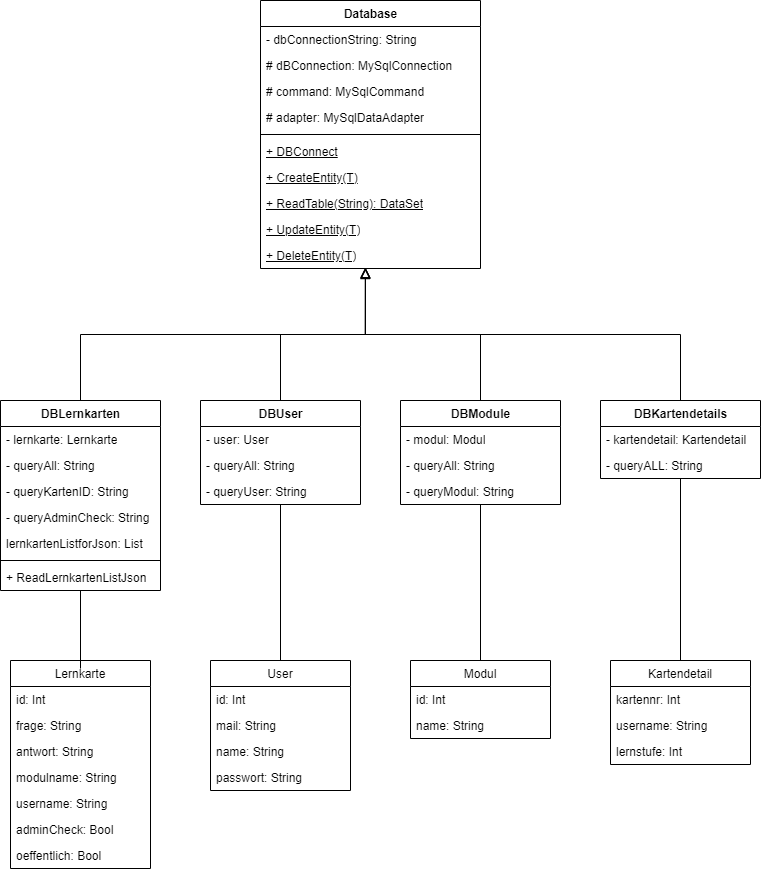

The diagram above was exported from draw.io. Its source (the exported page's mxGraphModel, read from the mxfile embedded in the PNG):
<mxGraphModel dx="780" dy="818" grid="1" gridSize="10" guides="1" tooltips="1" connect="1" arrows="1" fold="1" page="1" pageScale="1" pageWidth="827" pageHeight="1169" math="0" shadow="0">
  <root>
    <mxCell id="WIyWlLk6GJQsqaUBKTNV-0" />
    <mxCell id="WIyWlLk6GJQsqaUBKTNV-1" parent="WIyWlLk6GJQsqaUBKTNV-0" />
    <mxCell id="Kyei2HEb9z7Y6ht9I9U5-1" value="Lernkarte" style="swimlane;fontStyle=0;childLayout=stackLayout;horizontal=1;startSize=26;fillColor=none;horizontalStack=0;resizeParent=1;resizeParentMax=0;resizeLast=0;collapsible=1;marginBottom=0;" parent="WIyWlLk6GJQsqaUBKTNV-1" vertex="1">
      <mxGeometry x="50" y="660" width="140" height="208" as="geometry" />
    </mxCell>
    <mxCell id="Kyei2HEb9z7Y6ht9I9U5-2" value="id: Int" style="text;strokeColor=none;fillColor=none;align=left;verticalAlign=top;spacingLeft=4;spacingRight=4;overflow=hidden;rotatable=0;points=[[0,0.5],[1,0.5]];portConstraint=eastwest;" parent="Kyei2HEb9z7Y6ht9I9U5-1" vertex="1">
      <mxGeometry y="26" width="140" height="26" as="geometry" />
    </mxCell>
    <mxCell id="Kyei2HEb9z7Y6ht9I9U5-3" value="frage: String" style="text;strokeColor=none;fillColor=none;align=left;verticalAlign=top;spacingLeft=4;spacingRight=4;overflow=hidden;rotatable=0;points=[[0,0.5],[1,0.5]];portConstraint=eastwest;" parent="Kyei2HEb9z7Y6ht9I9U5-1" vertex="1">
      <mxGeometry y="52" width="140" height="26" as="geometry" />
    </mxCell>
    <mxCell id="Kyei2HEb9z7Y6ht9I9U5-4" value="antwort: String" style="text;strokeColor=none;fillColor=none;align=left;verticalAlign=top;spacingLeft=4;spacingRight=4;overflow=hidden;rotatable=0;points=[[0,0.5],[1,0.5]];portConstraint=eastwest;" parent="Kyei2HEb9z7Y6ht9I9U5-1" vertex="1">
      <mxGeometry y="78" width="140" height="26" as="geometry" />
    </mxCell>
    <mxCell id="Kyei2HEb9z7Y6ht9I9U5-9" value="modulname: String" style="text;strokeColor=none;fillColor=none;align=left;verticalAlign=top;spacingLeft=4;spacingRight=4;overflow=hidden;rotatable=0;points=[[0,0.5],[1,0.5]];portConstraint=eastwest;" parent="Kyei2HEb9z7Y6ht9I9U5-1" vertex="1">
      <mxGeometry y="104" width="140" height="26" as="geometry" />
    </mxCell>
    <mxCell id="Kyei2HEb9z7Y6ht9I9U5-10" value="username: String" style="text;strokeColor=none;fillColor=none;align=left;verticalAlign=top;spacingLeft=4;spacingRight=4;overflow=hidden;rotatable=0;points=[[0,0.5],[1,0.5]];portConstraint=eastwest;" parent="Kyei2HEb9z7Y6ht9I9U5-1" vertex="1">
      <mxGeometry y="130" width="140" height="26" as="geometry" />
    </mxCell>
    <mxCell id="Kyei2HEb9z7Y6ht9I9U5-11" value="adminCheck: Bool" style="text;strokeColor=none;fillColor=none;align=left;verticalAlign=top;spacingLeft=4;spacingRight=4;overflow=hidden;rotatable=0;points=[[0,0.5],[1,0.5]];portConstraint=eastwest;" parent="Kyei2HEb9z7Y6ht9I9U5-1" vertex="1">
      <mxGeometry y="156" width="140" height="26" as="geometry" />
    </mxCell>
    <mxCell id="Kyei2HEb9z7Y6ht9I9U5-12" value="oeffentlich: Bool&#10;" style="text;strokeColor=none;fillColor=none;align=left;verticalAlign=top;spacingLeft=4;spacingRight=4;overflow=hidden;rotatable=0;points=[[0,0.5],[1,0.5]];portConstraint=eastwest;" parent="Kyei2HEb9z7Y6ht9I9U5-1" vertex="1">
      <mxGeometry y="182" width="140" height="26" as="geometry" />
    </mxCell>
    <mxCell id="Kyei2HEb9z7Y6ht9I9U5-13" value="User" style="swimlane;fontStyle=0;childLayout=stackLayout;horizontal=1;startSize=26;fillColor=none;horizontalStack=0;resizeParent=1;resizeParentMax=0;resizeLast=0;collapsible=1;marginBottom=0;" parent="WIyWlLk6GJQsqaUBKTNV-1" vertex="1">
      <mxGeometry x="250" y="660" width="140" height="130" as="geometry" />
    </mxCell>
    <mxCell id="Kyei2HEb9z7Y6ht9I9U5-14" value="id: Int" style="text;strokeColor=none;fillColor=none;align=left;verticalAlign=top;spacingLeft=4;spacingRight=4;overflow=hidden;rotatable=0;points=[[0,0.5],[1,0.5]];portConstraint=eastwest;" parent="Kyei2HEb9z7Y6ht9I9U5-13" vertex="1">
      <mxGeometry y="26" width="140" height="26" as="geometry" />
    </mxCell>
    <mxCell id="Kyei2HEb9z7Y6ht9I9U5-15" value="mail: String" style="text;strokeColor=none;fillColor=none;align=left;verticalAlign=top;spacingLeft=4;spacingRight=4;overflow=hidden;rotatable=0;points=[[0,0.5],[1,0.5]];portConstraint=eastwest;" parent="Kyei2HEb9z7Y6ht9I9U5-13" vertex="1">
      <mxGeometry y="52" width="140" height="26" as="geometry" />
    </mxCell>
    <mxCell id="Kyei2HEb9z7Y6ht9I9U5-16" value="name: String" style="text;strokeColor=none;fillColor=none;align=left;verticalAlign=top;spacingLeft=4;spacingRight=4;overflow=hidden;rotatable=0;points=[[0,0.5],[1,0.5]];portConstraint=eastwest;" parent="Kyei2HEb9z7Y6ht9I9U5-13" vertex="1">
      <mxGeometry y="78" width="140" height="26" as="geometry" />
    </mxCell>
    <mxCell id="Kyei2HEb9z7Y6ht9I9U5-17" value="passwort: String" style="text;strokeColor=none;fillColor=none;align=left;verticalAlign=top;spacingLeft=4;spacingRight=4;overflow=hidden;rotatable=0;points=[[0,0.5],[1,0.5]];portConstraint=eastwest;" parent="Kyei2HEb9z7Y6ht9I9U5-13" vertex="1">
      <mxGeometry y="104" width="140" height="26" as="geometry" />
    </mxCell>
    <mxCell id="Kyei2HEb9z7Y6ht9I9U5-26" value="Kartendetail" style="swimlane;fontStyle=0;childLayout=stackLayout;horizontal=1;startSize=26;fillColor=none;horizontalStack=0;resizeParent=1;resizeParentMax=0;resizeLast=0;collapsible=1;marginBottom=0;" parent="WIyWlLk6GJQsqaUBKTNV-1" vertex="1">
      <mxGeometry x="650" y="660" width="140" height="104" as="geometry" />
    </mxCell>
    <mxCell id="Kyei2HEb9z7Y6ht9I9U5-27" value="kartennr: Int" style="text;strokeColor=none;fillColor=none;align=left;verticalAlign=top;spacingLeft=4;spacingRight=4;overflow=hidden;rotatable=0;points=[[0,0.5],[1,0.5]];portConstraint=eastwest;" parent="Kyei2HEb9z7Y6ht9I9U5-26" vertex="1">
      <mxGeometry y="26" width="140" height="26" as="geometry" />
    </mxCell>
    <mxCell id="Kyei2HEb9z7Y6ht9I9U5-28" value="username: String" style="text;strokeColor=none;fillColor=none;align=left;verticalAlign=top;spacingLeft=4;spacingRight=4;overflow=hidden;rotatable=0;points=[[0,0.5],[1,0.5]];portConstraint=eastwest;" parent="Kyei2HEb9z7Y6ht9I9U5-26" vertex="1">
      <mxGeometry y="52" width="140" height="26" as="geometry" />
    </mxCell>
    <mxCell id="Kyei2HEb9z7Y6ht9I9U5-29" value="lernstufe: Int" style="text;strokeColor=none;fillColor=none;align=left;verticalAlign=top;spacingLeft=4;spacingRight=4;overflow=hidden;rotatable=0;points=[[0,0.5],[1,0.5]];portConstraint=eastwest;" parent="Kyei2HEb9z7Y6ht9I9U5-26" vertex="1">
      <mxGeometry y="78" width="140" height="26" as="geometry" />
    </mxCell>
    <mxCell id="Kyei2HEb9z7Y6ht9I9U5-21" value="Modul" style="swimlane;fontStyle=0;childLayout=stackLayout;horizontal=1;startSize=26;fillColor=none;horizontalStack=0;resizeParent=1;resizeParentMax=0;resizeLast=0;collapsible=1;marginBottom=0;" parent="WIyWlLk6GJQsqaUBKTNV-1" vertex="1">
      <mxGeometry x="450" y="660" width="140" height="78" as="geometry" />
    </mxCell>
    <mxCell id="Kyei2HEb9z7Y6ht9I9U5-22" value="id: Int" style="text;strokeColor=none;fillColor=none;align=left;verticalAlign=top;spacingLeft=4;spacingRight=4;overflow=hidden;rotatable=0;points=[[0,0.5],[1,0.5]];portConstraint=eastwest;" parent="Kyei2HEb9z7Y6ht9I9U5-21" vertex="1">
      <mxGeometry y="26" width="140" height="26" as="geometry" />
    </mxCell>
    <mxCell id="Kyei2HEb9z7Y6ht9I9U5-23" value="name: String" style="text;strokeColor=none;fillColor=none;align=left;verticalAlign=top;spacingLeft=4;spacingRight=4;overflow=hidden;rotatable=0;points=[[0,0.5],[1,0.5]];portConstraint=eastwest;" parent="Kyei2HEb9z7Y6ht9I9U5-21" vertex="1">
      <mxGeometry y="52" width="140" height="26" as="geometry" />
    </mxCell>
    <mxCell id="Kyei2HEb9z7Y6ht9I9U5-117" value="" style="edgeStyle=orthogonalEdgeStyle;rounded=0;orthogonalLoop=1;jettySize=auto;html=1;entryX=0.5;entryY=0;entryDx=0;entryDy=0;endArrow=none;endFill=0;startArrow=block;startFill=0;startSize=8;exitX=0.477;exitY=0.962;exitDx=0;exitDy=0;exitPerimeter=0;" parent="WIyWlLk6GJQsqaUBKTNV-1" source="GYVTcpSItQXdie-U7csw-10" target="Kyei2HEb9z7Y6ht9I9U5-91" edge="1">
      <mxGeometry relative="1" as="geometry">
        <mxPoint x="414" y="310" as="sourcePoint" />
      </mxGeometry>
    </mxCell>
    <mxCell id="Kyei2HEb9z7Y6ht9I9U5-118" value="" style="edgeStyle=orthogonalEdgeStyle;rounded=0;orthogonalLoop=1;jettySize=auto;html=1;entryX=0.5;entryY=0;entryDx=0;entryDy=0;endArrow=none;endFill=0;startArrow=block;startFill=0;startSize=8;exitX=0.477;exitY=1;exitDx=0;exitDy=0;exitPerimeter=0;" parent="WIyWlLk6GJQsqaUBKTNV-1" source="GYVTcpSItQXdie-U7csw-10" target="Kyei2HEb9z7Y6ht9I9U5-98" edge="1">
      <mxGeometry relative="1" as="geometry">
        <mxPoint x="414" y="310" as="sourcePoint" />
        <mxPoint x="330" y="410" as="targetPoint" />
      </mxGeometry>
    </mxCell>
    <mxCell id="Kyei2HEb9z7Y6ht9I9U5-119" value="" style="edgeStyle=orthogonalEdgeStyle;rounded=0;orthogonalLoop=1;jettySize=auto;html=1;entryX=0.5;entryY=0;entryDx=0;entryDy=0;endArrow=none;endFill=0;startArrow=block;startFill=0;startSize=8;exitX=0.477;exitY=0.962;exitDx=0;exitDy=0;exitPerimeter=0;" parent="WIyWlLk6GJQsqaUBKTNV-1" source="GYVTcpSItQXdie-U7csw-10" target="Kyei2HEb9z7Y6ht9I9U5-105" edge="1">
      <mxGeometry relative="1" as="geometry">
        <mxPoint x="414" y="310" as="sourcePoint" />
        <mxPoint x="530" y="410" as="targetPoint" />
      </mxGeometry>
    </mxCell>
    <mxCell id="Kyei2HEb9z7Y6ht9I9U5-120" value="" style="edgeStyle=orthogonalEdgeStyle;rounded=0;orthogonalLoop=1;jettySize=auto;html=1;entryX=0.5;entryY=0;entryDx=0;entryDy=0;endArrow=none;endFill=0;startArrow=block;startFill=0;startSize=8;exitX=0.477;exitY=1;exitDx=0;exitDy=0;exitPerimeter=0;" parent="WIyWlLk6GJQsqaUBKTNV-1" source="GYVTcpSItQXdie-U7csw-10" target="Kyei2HEb9z7Y6ht9I9U5-75" edge="1">
      <mxGeometry relative="1" as="geometry">
        <mxPoint x="414" y="310" as="sourcePoint" />
        <mxPoint x="730" y="410" as="targetPoint" />
      </mxGeometry>
    </mxCell>
    <mxCell id="Kyei2HEb9z7Y6ht9I9U5-75" value="DBLernkarten" style="swimlane;fontStyle=1;align=center;verticalAlign=top;childLayout=stackLayout;horizontal=1;startSize=26;horizontalStack=0;resizeParent=1;resizeParentMax=0;resizeLast=0;collapsible=1;marginBottom=0;html=1;" parent="WIyWlLk6GJQsqaUBKTNV-1" vertex="1">
      <mxGeometry x="40" y="400" width="160" height="190" as="geometry" />
    </mxCell>
    <mxCell id="Kyei2HEb9z7Y6ht9I9U5-80" value="- lernkarte: Lernkarte" style="text;strokeColor=none;fillColor=none;align=left;verticalAlign=top;spacingLeft=4;spacingRight=4;overflow=hidden;rotatable=0;points=[[0,0.5],[1,0.5]];portConstraint=eastwest;html=1;" parent="Kyei2HEb9z7Y6ht9I9U5-75" vertex="1">
      <mxGeometry y="26" width="160" height="26" as="geometry" />
    </mxCell>
    <mxCell id="GYVTcpSItQXdie-U7csw-16" value="- queryAll: String" style="text;strokeColor=none;fillColor=none;align=left;verticalAlign=top;spacingLeft=4;spacingRight=4;overflow=hidden;rotatable=0;points=[[0,0.5],[1,0.5]];portConstraint=eastwest;html=1;" vertex="1" parent="Kyei2HEb9z7Y6ht9I9U5-75">
      <mxGeometry y="52" width="160" height="26" as="geometry" />
    </mxCell>
    <mxCell id="GYVTcpSItQXdie-U7csw-17" value="- queryKartenID: String" style="text;strokeColor=none;fillColor=none;align=left;verticalAlign=top;spacingLeft=4;spacingRight=4;overflow=hidden;rotatable=0;points=[[0,0.5],[1,0.5]];portConstraint=eastwest;html=1;" vertex="1" parent="Kyei2HEb9z7Y6ht9I9U5-75">
      <mxGeometry y="78" width="160" height="26" as="geometry" />
    </mxCell>
    <mxCell id="GYVTcpSItQXdie-U7csw-18" value="- queryAdminCheck: String" style="text;strokeColor=none;fillColor=none;align=left;verticalAlign=top;spacingLeft=4;spacingRight=4;overflow=hidden;rotatable=0;points=[[0,0.5],[1,0.5]];portConstraint=eastwest;html=1;" vertex="1" parent="Kyei2HEb9z7Y6ht9I9U5-75">
      <mxGeometry y="104" width="160" height="26" as="geometry" />
    </mxCell>
    <mxCell id="GYVTcpSItQXdie-U7csw-19" value="lernkartenListforJson: List" style="text;strokeColor=none;fillColor=none;align=left;verticalAlign=top;spacingLeft=4;spacingRight=4;overflow=hidden;rotatable=0;points=[[0,0.5],[1,0.5]];portConstraint=eastwest;html=1;" vertex="1" parent="Kyei2HEb9z7Y6ht9I9U5-75">
      <mxGeometry y="130" width="160" height="26" as="geometry" />
    </mxCell>
    <mxCell id="Kyei2HEb9z7Y6ht9I9U5-77" value="" style="line;strokeWidth=1;fillColor=none;align=left;verticalAlign=middle;spacingTop=-1;spacingLeft=3;spacingRight=3;rotatable=0;labelPosition=right;points=[];portConstraint=eastwest;strokeColor=inherit;html=1;" parent="Kyei2HEb9z7Y6ht9I9U5-75" vertex="1">
      <mxGeometry y="156" width="160" height="8" as="geometry" />
    </mxCell>
    <mxCell id="Kyei2HEb9z7Y6ht9I9U5-78" value="+ ReadLernkartenListJson" style="text;strokeColor=none;fillColor=none;align=left;verticalAlign=top;spacingLeft=4;spacingRight=4;overflow=hidden;rotatable=0;points=[[0,0.5],[1,0.5]];portConstraint=eastwest;html=1;" parent="Kyei2HEb9z7Y6ht9I9U5-75" vertex="1">
      <mxGeometry y="164" width="160" height="26" as="geometry" />
    </mxCell>
    <mxCell id="GYVTcpSItQXdie-U7csw-0" value="Database&lt;br&gt;" style="swimlane;fontStyle=1;align=center;verticalAlign=top;childLayout=stackLayout;horizontal=1;startSize=26;horizontalStack=0;resizeParent=1;resizeParentMax=0;resizeLast=0;collapsible=1;marginBottom=0;html=1;" vertex="1" parent="WIyWlLk6GJQsqaUBKTNV-1">
      <mxGeometry x="300" width="220" height="268" as="geometry" />
    </mxCell>
    <mxCell id="GYVTcpSItQXdie-U7csw-1" value="- dbConnectionString: String" style="text;strokeColor=none;fillColor=none;align=left;verticalAlign=top;spacingLeft=4;spacingRight=4;overflow=hidden;rotatable=0;points=[[0,0.5],[1,0.5]];portConstraint=eastwest;html=1;" vertex="1" parent="GYVTcpSItQXdie-U7csw-0">
      <mxGeometry y="26" width="220" height="26" as="geometry" />
    </mxCell>
    <mxCell id="GYVTcpSItQXdie-U7csw-7" value="# dBConnection: MySqlConnection" style="text;strokeColor=none;fillColor=none;align=left;verticalAlign=top;spacingLeft=4;spacingRight=4;overflow=hidden;rotatable=0;points=[[0,0.5],[1,0.5]];portConstraint=eastwest;html=1;" vertex="1" parent="GYVTcpSItQXdie-U7csw-0">
      <mxGeometry y="52" width="220" height="26" as="geometry" />
    </mxCell>
    <mxCell id="GYVTcpSItQXdie-U7csw-8" value="# command: MySqlCommand" style="text;strokeColor=none;fillColor=none;align=left;verticalAlign=top;spacingLeft=4;spacingRight=4;overflow=hidden;rotatable=0;points=[[0,0.5],[1,0.5]];portConstraint=eastwest;html=1;" vertex="1" parent="GYVTcpSItQXdie-U7csw-0">
      <mxGeometry y="78" width="220" height="26" as="geometry" />
    </mxCell>
    <mxCell id="GYVTcpSItQXdie-U7csw-9" value="# adapter: MySqlDataAdapter" style="text;strokeColor=none;fillColor=none;align=left;verticalAlign=top;spacingLeft=4;spacingRight=4;overflow=hidden;rotatable=0;points=[[0,0.5],[1,0.5]];portConstraint=eastwest;html=1;" vertex="1" parent="GYVTcpSItQXdie-U7csw-0">
      <mxGeometry y="104" width="220" height="26" as="geometry" />
    </mxCell>
    <mxCell id="GYVTcpSItQXdie-U7csw-2" value="" style="line;strokeWidth=1;fillColor=none;align=left;verticalAlign=middle;spacingTop=-1;spacingLeft=3;spacingRight=3;rotatable=0;labelPosition=right;points=[];portConstraint=eastwest;strokeColor=inherit;html=1;" vertex="1" parent="GYVTcpSItQXdie-U7csw-0">
      <mxGeometry y="130" width="220" height="8" as="geometry" />
    </mxCell>
    <mxCell id="GYVTcpSItQXdie-U7csw-3" value="&lt;span style=&quot;text-decoration-line: underline;&quot;&gt;+ DBConnect&lt;/span&gt;" style="text;strokeColor=none;fillColor=none;align=left;verticalAlign=top;spacingLeft=4;spacingRight=4;overflow=hidden;rotatable=0;points=[[0,0.5],[1,0.5]];portConstraint=eastwest;html=1;" vertex="1" parent="GYVTcpSItQXdie-U7csw-0">
      <mxGeometry y="138" width="220" height="26" as="geometry" />
    </mxCell>
    <mxCell id="GYVTcpSItQXdie-U7csw-4" value="&lt;u&gt;+ CreateEntity(T)&lt;/u&gt;" style="text;strokeColor=none;fillColor=none;align=left;verticalAlign=top;spacingLeft=4;spacingRight=4;overflow=hidden;rotatable=0;points=[[0,0.5],[1,0.5]];portConstraint=eastwest;html=1;" vertex="1" parent="GYVTcpSItQXdie-U7csw-0">
      <mxGeometry y="164" width="220" height="26" as="geometry" />
    </mxCell>
    <mxCell id="GYVTcpSItQXdie-U7csw-5" value="&lt;u&gt;+ ReadTable(String): DataSet&lt;/u&gt;" style="text;strokeColor=none;fillColor=none;align=left;verticalAlign=top;spacingLeft=4;spacingRight=4;overflow=hidden;rotatable=0;points=[[0,0.5],[1,0.5]];portConstraint=eastwest;html=1;" vertex="1" parent="GYVTcpSItQXdie-U7csw-0">
      <mxGeometry y="190" width="220" height="26" as="geometry" />
    </mxCell>
    <mxCell id="GYVTcpSItQXdie-U7csw-6" value="&lt;u&gt;+ UpdateEntity(T)&lt;/u&gt;" style="text;strokeColor=none;fillColor=none;align=left;verticalAlign=top;spacingLeft=4;spacingRight=4;overflow=hidden;rotatable=0;points=[[0,0.5],[1,0.5]];portConstraint=eastwest;html=1;" vertex="1" parent="GYVTcpSItQXdie-U7csw-0">
      <mxGeometry y="216" width="220" height="26" as="geometry" />
    </mxCell>
    <mxCell id="GYVTcpSItQXdie-U7csw-10" value="&lt;u&gt;+ DeleteEntity(T)&lt;/u&gt;" style="text;strokeColor=none;fillColor=none;align=left;verticalAlign=top;spacingLeft=4;spacingRight=4;overflow=hidden;rotatable=0;points=[[0,0.5],[1,0.5]];portConstraint=eastwest;html=1;" vertex="1" parent="GYVTcpSItQXdie-U7csw-0">
      <mxGeometry y="242" width="220" height="26" as="geometry" />
    </mxCell>
    <mxCell id="Kyei2HEb9z7Y6ht9I9U5-91" value="DBUser" style="swimlane;fontStyle=1;align=center;verticalAlign=top;childLayout=stackLayout;horizontal=1;startSize=26;horizontalStack=0;resizeParent=1;resizeParentMax=0;resizeLast=0;collapsible=1;marginBottom=0;html=1;" parent="WIyWlLk6GJQsqaUBKTNV-1" vertex="1">
      <mxGeometry x="240" y="400" width="160" height="104" as="geometry" />
    </mxCell>
    <mxCell id="Kyei2HEb9z7Y6ht9I9U5-92" value="- user: User" style="text;strokeColor=none;fillColor=none;align=left;verticalAlign=top;spacingLeft=4;spacingRight=4;overflow=hidden;rotatable=0;points=[[0,0.5],[1,0.5]];portConstraint=eastwest;html=1;" parent="Kyei2HEb9z7Y6ht9I9U5-91" vertex="1">
      <mxGeometry y="26" width="160" height="26" as="geometry" />
    </mxCell>
    <mxCell id="GYVTcpSItQXdie-U7csw-14" value="- queryAll: String" style="text;strokeColor=none;fillColor=none;align=left;verticalAlign=top;spacingLeft=4;spacingRight=4;overflow=hidden;rotatable=0;points=[[0,0.5],[1,0.5]];portConstraint=eastwest;html=1;" vertex="1" parent="Kyei2HEb9z7Y6ht9I9U5-91">
      <mxGeometry y="52" width="160" height="26" as="geometry" />
    </mxCell>
    <mxCell id="GYVTcpSItQXdie-U7csw-15" value="- queryUser: String" style="text;strokeColor=none;fillColor=none;align=left;verticalAlign=top;spacingLeft=4;spacingRight=4;overflow=hidden;rotatable=0;points=[[0,0.5],[1,0.5]];portConstraint=eastwest;html=1;" vertex="1" parent="Kyei2HEb9z7Y6ht9I9U5-91">
      <mxGeometry y="78" width="160" height="26" as="geometry" />
    </mxCell>
    <mxCell id="Kyei2HEb9z7Y6ht9I9U5-98" value="DBModule" style="swimlane;fontStyle=1;align=center;verticalAlign=top;childLayout=stackLayout;horizontal=1;startSize=26;horizontalStack=0;resizeParent=1;resizeParentMax=0;resizeLast=0;collapsible=1;marginBottom=0;html=1;" parent="WIyWlLk6GJQsqaUBKTNV-1" vertex="1">
      <mxGeometry x="440" y="400" width="160" height="104" as="geometry" />
    </mxCell>
    <mxCell id="Kyei2HEb9z7Y6ht9I9U5-99" value="- modul: Modul" style="text;strokeColor=none;fillColor=none;align=left;verticalAlign=top;spacingLeft=4;spacingRight=4;overflow=hidden;rotatable=0;points=[[0,0.5],[1,0.5]];portConstraint=eastwest;html=1;" parent="Kyei2HEb9z7Y6ht9I9U5-98" vertex="1">
      <mxGeometry y="26" width="160" height="26" as="geometry" />
    </mxCell>
    <mxCell id="GYVTcpSItQXdie-U7csw-12" value="- queryAll: String" style="text;strokeColor=none;fillColor=none;align=left;verticalAlign=top;spacingLeft=4;spacingRight=4;overflow=hidden;rotatable=0;points=[[0,0.5],[1,0.5]];portConstraint=eastwest;html=1;" vertex="1" parent="Kyei2HEb9z7Y6ht9I9U5-98">
      <mxGeometry y="52" width="160" height="26" as="geometry" />
    </mxCell>
    <mxCell id="GYVTcpSItQXdie-U7csw-13" value="- queryModul: String" style="text;strokeColor=none;fillColor=none;align=left;verticalAlign=top;spacingLeft=4;spacingRight=4;overflow=hidden;rotatable=0;points=[[0,0.5],[1,0.5]];portConstraint=eastwest;html=1;" vertex="1" parent="Kyei2HEb9z7Y6ht9I9U5-98">
      <mxGeometry y="78" width="160" height="26" as="geometry" />
    </mxCell>
    <mxCell id="Kyei2HEb9z7Y6ht9I9U5-105" value="DBKartendetails&lt;br&gt;" style="swimlane;fontStyle=1;align=center;verticalAlign=top;childLayout=stackLayout;horizontal=1;startSize=26;horizontalStack=0;resizeParent=1;resizeParentMax=0;resizeLast=0;collapsible=1;marginBottom=0;html=1;" parent="WIyWlLk6GJQsqaUBKTNV-1" vertex="1">
      <mxGeometry x="640" y="400" width="160" height="78" as="geometry" />
    </mxCell>
    <mxCell id="Kyei2HEb9z7Y6ht9I9U5-106" value="- kartendetail: Kartendetail" style="text;strokeColor=none;fillColor=none;align=left;verticalAlign=top;spacingLeft=4;spacingRight=4;overflow=hidden;rotatable=0;points=[[0,0.5],[1,0.5]];portConstraint=eastwest;html=1;" parent="Kyei2HEb9z7Y6ht9I9U5-105" vertex="1">
      <mxGeometry y="26" width="160" height="26" as="geometry" />
    </mxCell>
    <mxCell id="GYVTcpSItQXdie-U7csw-11" value="- queryALL: String" style="text;strokeColor=none;fillColor=none;align=left;verticalAlign=top;spacingLeft=4;spacingRight=4;overflow=hidden;rotatable=0;points=[[0,0.5],[1,0.5]];portConstraint=eastwest;html=1;" vertex="1" parent="Kyei2HEb9z7Y6ht9I9U5-105">
      <mxGeometry y="52" width="160" height="26" as="geometry" />
    </mxCell>
    <mxCell id="Kyei2HEb9z7Y6ht9I9U5-121" value="" style="endArrow=none;html=1;rounded=0;startSize=8;exitX=0.5;exitY=0;exitDx=0;exitDy=0;entryX=0.5;entryY=1;entryDx=0;entryDy=0;entryPerimeter=0;" parent="WIyWlLk6GJQsqaUBKTNV-1" source="Kyei2HEb9z7Y6ht9I9U5-21" target="GYVTcpSItQXdie-U7csw-13" edge="1">
      <mxGeometry width="50" height="50" relative="1" as="geometry">
        <mxPoint x="480" y="510" as="sourcePoint" />
        <mxPoint x="520" y="616" as="targetPoint" />
      </mxGeometry>
    </mxCell>
    <mxCell id="Kyei2HEb9z7Y6ht9I9U5-122" value="" style="endArrow=none;html=1;rounded=0;startSize=8;entryX=0.5;entryY=1;entryDx=0;entryDy=0;entryPerimeter=0;exitX=0.5;exitY=0;exitDx=0;exitDy=0;" parent="WIyWlLk6GJQsqaUBKTNV-1" source="Kyei2HEb9z7Y6ht9I9U5-26" target="GYVTcpSItQXdie-U7csw-11" edge="1">
      <mxGeometry width="50" height="50" relative="1" as="geometry">
        <mxPoint x="760" y="620" as="sourcePoint" />
        <mxPoint x="720" y="590" as="targetPoint" />
      </mxGeometry>
    </mxCell>
    <mxCell id="Kyei2HEb9z7Y6ht9I9U5-125" value="" style="endArrow=none;html=1;rounded=0;startSize=8;entryX=0.5;entryY=1;entryDx=0;entryDy=0;entryPerimeter=0;exitX=0.5;exitY=1;exitDx=0;exitDy=0;exitPerimeter=0;" parent="WIyWlLk6GJQsqaUBKTNV-1" source="Kyei2HEb9z7Y6ht9I9U5-78" edge="1">
      <mxGeometry width="50" height="50" relative="1" as="geometry">
        <mxPoint x="120" y="610" as="sourcePoint" />
        <mxPoint x="120" y="668" as="targetPoint" />
      </mxGeometry>
    </mxCell>
    <mxCell id="Kyei2HEb9z7Y6ht9I9U5-123" value="" style="endArrow=none;html=1;rounded=0;startSize=8;exitX=0.5;exitY=0;exitDx=0;exitDy=0;entryX=0.5;entryY=1;entryDx=0;entryDy=0;entryPerimeter=0;" parent="WIyWlLk6GJQsqaUBKTNV-1" source="Kyei2HEb9z7Y6ht9I9U5-13" target="GYVTcpSItQXdie-U7csw-15" edge="1">
      <mxGeometry width="50" height="50" relative="1" as="geometry">
        <mxPoint x="300" y="630" as="sourcePoint" />
        <mxPoint x="380" y="540" as="targetPoint" />
      </mxGeometry>
    </mxCell>
  </root>
</mxGraphModel>